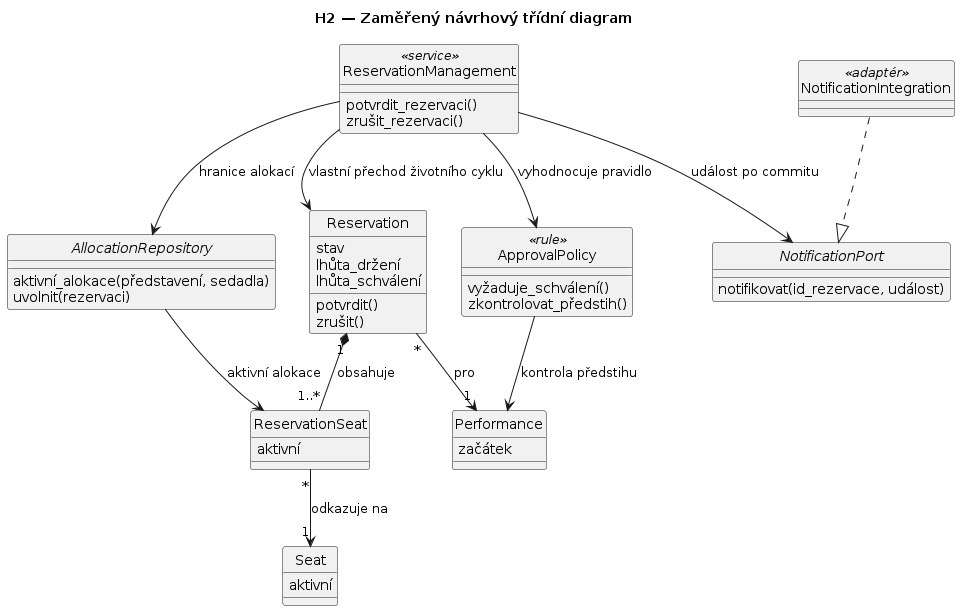

The diagram above was rendered by PlantUML. Its source (embedded in the PNG):
@startuml
title H2 — Zaměřený návrhový třídní diagram
hide circle
skinparam classAttributeIconSize 0

class Reservation {
  stav
  lhůta_držení
  lhůta_schválení
  potvrdit()
  zrušit()
}
class ReservationSeat {
  aktivní
}
class Performance {
  začátek
}
class Seat {
  aktivní
}
class ApprovalPolicy <<rule>> {
  vyžaduje_schválení()
  zkontrolovat_předstih()
}
class ReservationManagement <<service>> {
  potvrdit_rezervaci()
  zrušit_rezervaci()
}
interface AllocationRepository {
 aktivní_alokace(představení, sedadla)
 uvolnit(rezervaci)
}
interface NotificationPort {
 notifikovat(id_rezervace, událost)
}
class NotificationIntegration <<adaptér>>

Reservation "1" *-- "1..*" ReservationSeat : obsahuje
ReservationSeat "*" --> "1" Seat : odkazuje na
Reservation "*" --> "1" Performance : pro
ReservationManagement --> Reservation : vlastní přechod životního cyklu
ReservationManagement --> AllocationRepository : hranice alokací
ReservationManagement --> ApprovalPolicy : vyhodnocuje pravidlo
ReservationManagement --> NotificationPort : událost po commitu
NotificationIntegration ..|> NotificationPort
ApprovalPolicy --> Performance : kontrola předstihu
AllocationRepository --> ReservationSeat : aktivní alokace
@enduml